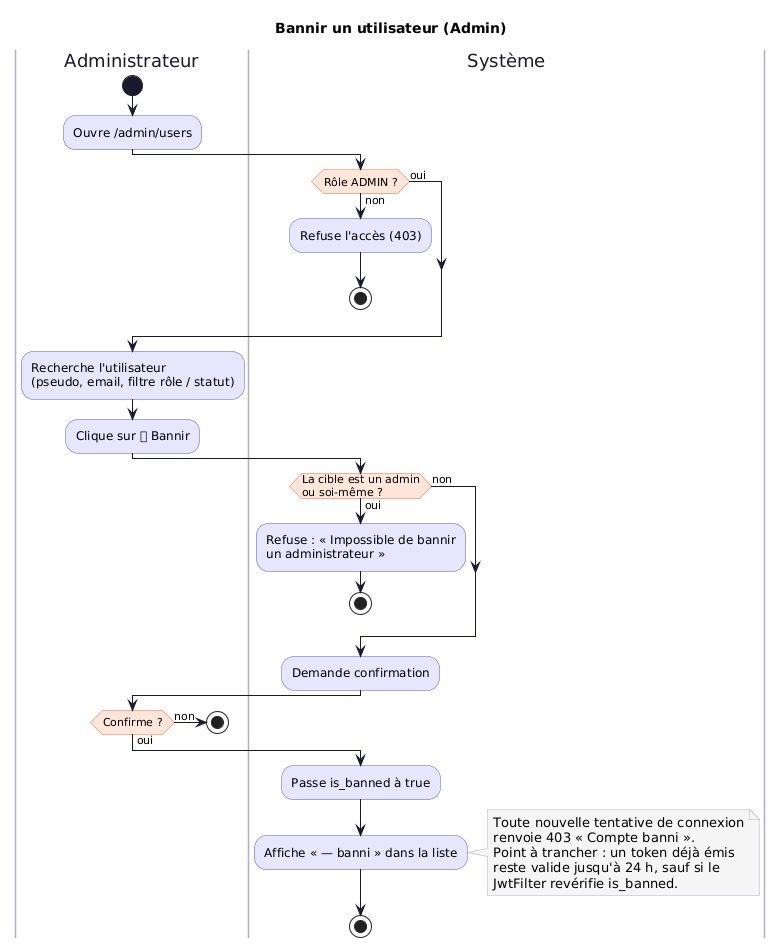

The diagram above was rendered by PlantUML. Its source (embedded in the PNG):
@startuml 06-bannir-utilisateur
' Nakama — Activité : un admin bannit un utilisateur (parcours 7, US-30)
skinparam defaultFontName "DejaVu Sans"
skinparam shadowing false
skinparam ArrowColor #1A1A2E
skinparam activity {
  BackgroundColor #E8E6FC
  BorderColor #5B4FE9
  DiamondBackgroundColor #FFE6DA
  DiamondBorderColor #FF6B35
  StartColor #1A1A2E
  EndColor #1A1A2E
}
skinparam swimlane {
  BorderColor #B0B0C0
  TitleFontColor #1A1A2E
}
skinparam note {
  BackgroundColor #F5F5F5
  BorderColor #B0B0C0
}
title Bannir un utilisateur (Admin)

|Administrateur|
start
:Ouvre /admin/users;
|Système|
if (Rôle ADMIN ?) then (non)
  :Refuse l'accès (403);
  stop
else (oui)
endif
|Administrateur|
:Recherche l'utilisateur
(pseudo, email, filtre rôle / statut);
:Clique sur 🚫 Bannir;
|Système|
if (La cible est un admin\nou soi-même ?) then (oui)
  :Refuse : « Impossible de bannir
  un administrateur »;
  stop
else (non)
endif
:Demande confirmation;
|Administrateur|
if (Confirme ?) then (non)
  stop
else (oui)
endif
|Système|
:Passe is_banned à true;
:Affiche « — banni » dans la liste;
note right
  Toute nouvelle tentative de connexion
  renvoie 403 « Compte banni ».
  Point à trancher : un token déjà émis
  reste valide jusqu'à 24 h, sauf si le
  JwtFilter revérifie is_banned.
end note
stop
@enduml